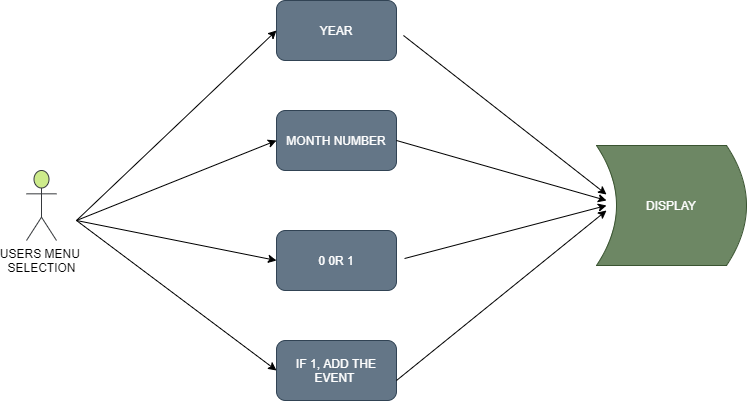

The diagram above was exported from draw.io. Its source (the exported page's mxGraphModel, read from the mxfile embedded in the PNG):
<mxGraphModel dx="1038" dy="521" grid="1" gridSize="10" guides="1" tooltips="1" connect="1" arrows="1" fold="1" page="1" pageScale="1" pageWidth="850" pageHeight="1100" math="0" shadow="0">
  <root>
    <mxCell id="0" />
    <mxCell id="1" parent="0" />
    <mxCell id="I8VKbrEfiYulJPPqtb-I-1" value="0 0R 1" style="rounded=1;whiteSpace=wrap;html=1;fillColor=#647687;strokeColor=#314354;fontColor=#ffffff;" parent="1" vertex="1">
      <mxGeometry x="350" y="240" width="120" height="60" as="geometry" />
    </mxCell>
    <mxCell id="I8VKbrEfiYulJPPqtb-I-2" value="MONTH NUMBER" style="rounded=1;whiteSpace=wrap;html=1;fillColor=#647687;strokeColor=#314354;fontColor=#ffffff;" parent="1" vertex="1">
      <mxGeometry x="350" y="120" width="120" height="60" as="geometry" />
    </mxCell>
    <mxCell id="I8VKbrEfiYulJPPqtb-I-3" value="IF 1, ADD THE EVENT&amp;nbsp;" style="rounded=1;whiteSpace=wrap;html=1;fillColor=#647687;strokeColor=#314354;fontColor=#ffffff;" parent="1" vertex="1">
      <mxGeometry x="350" y="350" width="120" height="60" as="geometry" />
    </mxCell>
    <mxCell id="I8VKbrEfiYulJPPqtb-I-5" value="YEAR" style="rounded=1;whiteSpace=wrap;html=1;fillColor=#647687;strokeColor=#314354;fontColor=#ffffff;" parent="1" vertex="1">
      <mxGeometry x="350" y="10" width="120" height="60" as="geometry" />
    </mxCell>
    <mxCell id="I8VKbrEfiYulJPPqtb-I-10" value="USERS MENU &lt;br&gt;SELECTION" style="shape=umlActor;verticalLabelPosition=bottom;verticalAlign=top;html=1;outlineConnect=0;fillColor=#cdeb8b;strokeColor=#36393d;" parent="1" vertex="1">
      <mxGeometry x="100" y="180" width="30" height="70" as="geometry" />
    </mxCell>
    <mxCell id="I8VKbrEfiYulJPPqtb-I-12" value="" style="endArrow=classic;html=1;entryX=0;entryY=0.5;entryDx=0;entryDy=0;" parent="1" target="I8VKbrEfiYulJPPqtb-I-2" edge="1">
      <mxGeometry width="50" height="50" relative="1" as="geometry">
        <mxPoint x="150" y="230" as="sourcePoint" />
        <mxPoint x="290" y="200" as="targetPoint" />
      </mxGeometry>
    </mxCell>
    <mxCell id="I8VKbrEfiYulJPPqtb-I-15" value="" style="endArrow=classic;html=1;entryX=0;entryY=0.5;entryDx=0;entryDy=0;" parent="1" target="I8VKbrEfiYulJPPqtb-I-5" edge="1">
      <mxGeometry width="50" height="50" relative="1" as="geometry">
        <mxPoint x="150" y="230" as="sourcePoint" />
        <mxPoint x="310" y="90" as="targetPoint" />
      </mxGeometry>
    </mxCell>
    <mxCell id="I8VKbrEfiYulJPPqtb-I-16" value="" style="endArrow=classic;html=1;entryX=0;entryY=0.5;entryDx=0;entryDy=0;" parent="1" target="I8VKbrEfiYulJPPqtb-I-3" edge="1">
      <mxGeometry width="50" height="50" relative="1" as="geometry">
        <mxPoint x="150" y="230" as="sourcePoint" />
        <mxPoint x="440" y="410" as="targetPoint" />
      </mxGeometry>
    </mxCell>
    <mxCell id="I8VKbrEfiYulJPPqtb-I-17" value="" style="endArrow=classic;html=1;entryX=0;entryY=0.5;entryDx=0;entryDy=0;" parent="1" target="I8VKbrEfiYulJPPqtb-I-1" edge="1">
      <mxGeometry width="50" height="50" relative="1" as="geometry">
        <mxPoint x="150" y="230" as="sourcePoint" />
        <mxPoint x="450" y="200" as="targetPoint" />
      </mxGeometry>
    </mxCell>
    <mxCell id="I8VKbrEfiYulJPPqtb-I-19" value="" style="endArrow=classic;html=1;exitX=1.058;exitY=0.583;exitDx=0;exitDy=0;exitPerimeter=0;" parent="1" source="I8VKbrEfiYulJPPqtb-I-5" edge="1">
      <mxGeometry width="50" height="50" relative="1" as="geometry">
        <mxPoint x="380" y="210" as="sourcePoint" />
        <mxPoint x="680" y="204" as="targetPoint" />
      </mxGeometry>
    </mxCell>
    <mxCell id="I8VKbrEfiYulJPPqtb-I-21" value="" style="endArrow=classic;html=1;exitX=1;exitY=0.5;exitDx=0;exitDy=0;" parent="1" source="I8VKbrEfiYulJPPqtb-I-2" edge="1">
      <mxGeometry width="50" height="50" relative="1" as="geometry">
        <mxPoint x="320" y="210" as="sourcePoint" />
        <mxPoint x="680" y="210" as="targetPoint" />
      </mxGeometry>
    </mxCell>
    <mxCell id="I8VKbrEfiYulJPPqtb-I-22" value="" style="endArrow=classic;html=1;exitX=1.067;exitY=0.467;exitDx=0;exitDy=0;exitPerimeter=0;" parent="1" source="I8VKbrEfiYulJPPqtb-I-1" edge="1">
      <mxGeometry width="50" height="50" relative="1" as="geometry">
        <mxPoint x="500" y="290" as="sourcePoint" />
        <mxPoint x="680" y="215" as="targetPoint" />
      </mxGeometry>
    </mxCell>
    <mxCell id="I8VKbrEfiYulJPPqtb-I-24" value="DISPLAY" style="shape=dataStorage;whiteSpace=wrap;html=1;fixedSize=1;direction=west;fillColor=#6d8764;strokeColor=#3A5431;fontColor=#ffffff;" parent="1" vertex="1">
      <mxGeometry x="670" y="155" width="150" height="120" as="geometry" />
    </mxCell>
    <mxCell id="I8VKbrEfiYulJPPqtb-I-25" value="" style="endArrow=classic;html=1;" parent="1" edge="1">
      <mxGeometry width="50" height="50" relative="1" as="geometry">
        <mxPoint x="470" y="390" as="sourcePoint" />
        <mxPoint x="680" y="220" as="targetPoint" />
      </mxGeometry>
    </mxCell>
  </root>
</mxGraphModel>